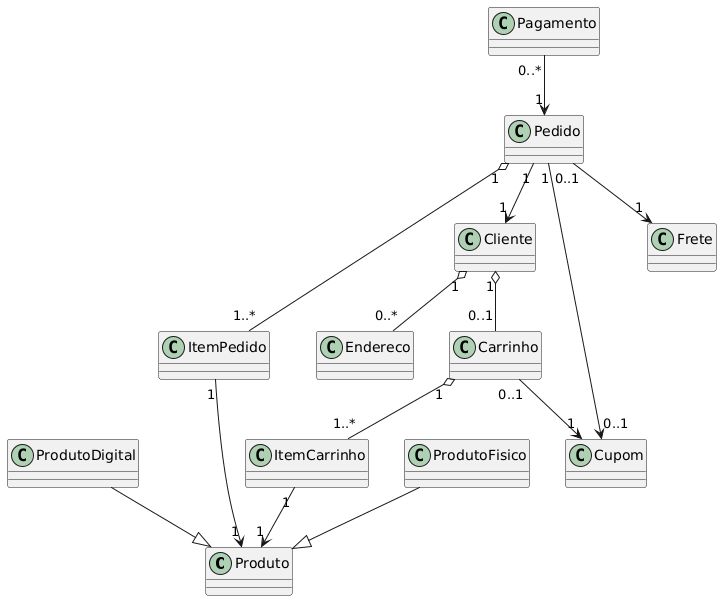

The diagram above was rendered by PlantUML. Its source (embedded in the PNG):
@startuml
' ==========================
' CLASSES PRINCIPAIS
' ==========================

class Produto {
}

class ProdutoFisico {
}

class ProdutoDigital {
}

class Cliente {
}

class Endereco {
}

class Carrinho {
}

class ItemCarrinho {
}

class Pedido {
}

class ItemPedido {
}

class Pagamento {
}

class Cupom {
}

class Frete {
}

' ==========================
' HERANÇA
' ==========================

ProdutoFisico --|> Produto
ProdutoDigital --|> Produto

' ==========================
' RELACIONAMENTOS
' ==========================

Cliente "1" o-- "0..*" Endereco

Cliente "1" o-- "0..1" Carrinho
Carrinho "1" o-- "1..*" ItemCarrinho
ItemCarrinho "1" --> "1" Produto
Carrinho "0..1" --> "1" Cupom

Pedido "1" o-- "1..*" ItemPedido
ItemPedido "1" --> "1" Produto

Pedido "1" --> "1" Cliente
Pedido "1" --> "0..1" Cupom
Pedido "0..1" --> "1" Frete

Pagamento "0..*" --> "1" Pedido
@enduml